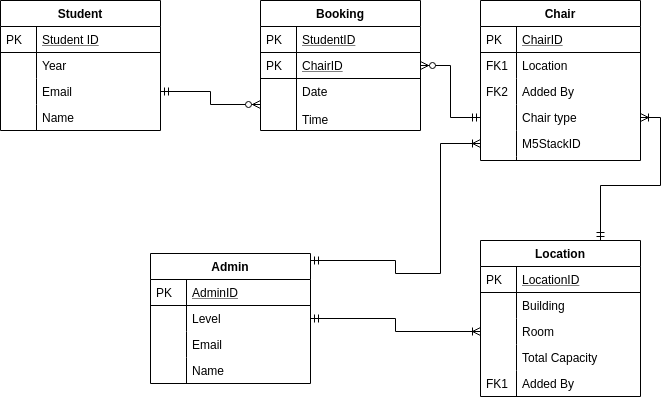

The diagram above was exported from draw.io. Its source (the exported page's mxGraphModel, read from the mxfile embedded in the PNG):
<mxGraphModel dx="1422" dy="806" grid="1" gridSize="10" guides="1" tooltips="1" connect="1" arrows="1" fold="1" page="1" pageScale="1" pageWidth="827" pageHeight="1169" math="0" shadow="0">
  <root>
    <mxCell id="WIyWlLk6GJQsqaUBKTNV-0" />
    <mxCell id="WIyWlLk6GJQsqaUBKTNV-1" parent="WIyWlLk6GJQsqaUBKTNV-0" />
    <mxCell id="zkfFHV4jXpPFQw0GAbJ--51" value="Student" style="swimlane;fontStyle=1;childLayout=stackLayout;horizontal=1;startSize=26;horizontalStack=0;resizeParent=1;resizeLast=0;collapsible=1;marginBottom=0;rounded=0;shadow=0;strokeWidth=1;" parent="WIyWlLk6GJQsqaUBKTNV-1" vertex="1">
      <mxGeometry x="40" y="120" width="160" height="130" as="geometry">
        <mxRectangle x="20" y="80" width="160" height="26" as="alternateBounds" />
      </mxGeometry>
    </mxCell>
    <mxCell id="zkfFHV4jXpPFQw0GAbJ--52" value="Student ID" style="shape=partialRectangle;top=0;left=0;right=0;bottom=1;align=left;verticalAlign=top;fillColor=none;spacingLeft=40;spacingRight=4;overflow=hidden;rotatable=0;points=[[0,0.5],[1,0.5]];portConstraint=eastwest;dropTarget=0;rounded=0;shadow=0;strokeWidth=1;fontStyle=4" parent="zkfFHV4jXpPFQw0GAbJ--51" vertex="1">
      <mxGeometry y="26" width="160" height="26" as="geometry" />
    </mxCell>
    <mxCell id="zkfFHV4jXpPFQw0GAbJ--53" value="PK" style="shape=partialRectangle;top=0;left=0;bottom=0;fillColor=none;align=left;verticalAlign=top;spacingLeft=4;spacingRight=4;overflow=hidden;rotatable=0;points=[];portConstraint=eastwest;part=1;" parent="zkfFHV4jXpPFQw0GAbJ--52" vertex="1" connectable="0">
      <mxGeometry width="36" height="26" as="geometry" />
    </mxCell>
    <mxCell id="zkfFHV4jXpPFQw0GAbJ--54" value="Year" style="shape=partialRectangle;top=0;left=0;right=0;bottom=0;align=left;verticalAlign=top;fillColor=none;spacingLeft=40;spacingRight=4;overflow=hidden;rotatable=0;points=[[0,0.5],[1,0.5]];portConstraint=eastwest;dropTarget=0;rounded=0;shadow=0;strokeWidth=1;" parent="zkfFHV4jXpPFQw0GAbJ--51" vertex="1">
      <mxGeometry y="52" width="160" height="26" as="geometry" />
    </mxCell>
    <mxCell id="zkfFHV4jXpPFQw0GAbJ--55" value="" style="shape=partialRectangle;top=0;left=0;bottom=0;fillColor=none;align=left;verticalAlign=top;spacingLeft=4;spacingRight=4;overflow=hidden;rotatable=0;points=[];portConstraint=eastwest;part=1;" parent="zkfFHV4jXpPFQw0GAbJ--54" vertex="1" connectable="0">
      <mxGeometry width="36" height="26" as="geometry" />
    </mxCell>
    <mxCell id="eLVj5RX1R3WEhuQwfvtm-17" value="Email" style="shape=partialRectangle;top=0;left=0;right=0;bottom=0;align=left;verticalAlign=top;fillColor=none;spacingLeft=40;spacingRight=4;overflow=hidden;rotatable=0;points=[[0,0.5],[1,0.5]];portConstraint=eastwest;dropTarget=0;rounded=0;shadow=0;strokeWidth=1;" vertex="1" parent="zkfFHV4jXpPFQw0GAbJ--51">
      <mxGeometry y="78" width="160" height="26" as="geometry" />
    </mxCell>
    <mxCell id="eLVj5RX1R3WEhuQwfvtm-18" value="" style="shape=partialRectangle;top=0;left=0;bottom=0;fillColor=none;align=left;verticalAlign=top;spacingLeft=4;spacingRight=4;overflow=hidden;rotatable=0;points=[];portConstraint=eastwest;part=1;" vertex="1" connectable="0" parent="eLVj5RX1R3WEhuQwfvtm-17">
      <mxGeometry width="36" height="26" as="geometry" />
    </mxCell>
    <mxCell id="eLVj5RX1R3WEhuQwfvtm-19" value="Name" style="shape=partialRectangle;top=0;left=0;right=0;bottom=0;align=left;verticalAlign=top;fillColor=none;spacingLeft=40;spacingRight=4;overflow=hidden;rotatable=0;points=[[0,0.5],[1,0.5]];portConstraint=eastwest;dropTarget=0;rounded=0;shadow=0;strokeWidth=1;" vertex="1" parent="zkfFHV4jXpPFQw0GAbJ--51">
      <mxGeometry y="104" width="160" height="26" as="geometry" />
    </mxCell>
    <mxCell id="eLVj5RX1R3WEhuQwfvtm-20" value="" style="shape=partialRectangle;top=0;left=0;bottom=0;fillColor=none;align=left;verticalAlign=top;spacingLeft=4;spacingRight=4;overflow=hidden;rotatable=0;points=[];portConstraint=eastwest;part=1;" vertex="1" connectable="0" parent="eLVj5RX1R3WEhuQwfvtm-19">
      <mxGeometry width="36" height="26" as="geometry" />
    </mxCell>
    <mxCell id="zkfFHV4jXpPFQw0GAbJ--56" value="Booking" style="swimlane;fontStyle=1;childLayout=stackLayout;horizontal=1;startSize=26;horizontalStack=0;resizeParent=1;resizeLast=0;collapsible=1;marginBottom=0;rounded=0;shadow=0;strokeWidth=1;" parent="WIyWlLk6GJQsqaUBKTNV-1" vertex="1">
      <mxGeometry x="300" y="120" width="160" height="130" as="geometry">
        <mxRectangle x="260" y="80" width="160" height="26" as="alternateBounds" />
      </mxGeometry>
    </mxCell>
    <mxCell id="zkfFHV4jXpPFQw0GAbJ--57" value="StudentID" style="shape=partialRectangle;top=0;left=0;right=0;bottom=1;align=left;verticalAlign=top;fillColor=none;spacingLeft=40;spacingRight=4;overflow=hidden;rotatable=0;points=[[0,0.5],[1,0.5]];portConstraint=eastwest;dropTarget=0;rounded=0;shadow=0;strokeWidth=1;fontStyle=4" parent="zkfFHV4jXpPFQw0GAbJ--56" vertex="1">
      <mxGeometry y="26" width="160" height="26" as="geometry" />
    </mxCell>
    <mxCell id="zkfFHV4jXpPFQw0GAbJ--58" value="PK" style="shape=partialRectangle;top=0;left=0;bottom=0;fillColor=none;align=left;verticalAlign=top;spacingLeft=4;spacingRight=4;overflow=hidden;rotatable=0;points=[];portConstraint=eastwest;part=1;" parent="zkfFHV4jXpPFQw0GAbJ--57" vertex="1" connectable="0">
      <mxGeometry width="36" height="26" as="geometry" />
    </mxCell>
    <mxCell id="eLVj5RX1R3WEhuQwfvtm-0" value="ChairID" style="shape=partialRectangle;top=0;left=0;right=0;bottom=1;align=left;verticalAlign=top;fillColor=none;spacingLeft=40;spacingRight=4;overflow=hidden;rotatable=0;points=[[0,0.5],[1,0.5]];portConstraint=eastwest;dropTarget=0;rounded=0;shadow=0;strokeWidth=1;fontStyle=4" vertex="1" parent="zkfFHV4jXpPFQw0GAbJ--56">
      <mxGeometry y="52" width="160" height="26" as="geometry" />
    </mxCell>
    <mxCell id="eLVj5RX1R3WEhuQwfvtm-1" value="PK" style="shape=partialRectangle;top=0;left=0;bottom=0;fillColor=none;align=left;verticalAlign=top;spacingLeft=4;spacingRight=4;overflow=hidden;rotatable=0;points=[];portConstraint=eastwest;part=1;" vertex="1" connectable="0" parent="eLVj5RX1R3WEhuQwfvtm-0">
      <mxGeometry width="36" height="26" as="geometry" />
    </mxCell>
    <mxCell id="zkfFHV4jXpPFQw0GAbJ--61" value="Date&#10;&#10;Time" style="shape=partialRectangle;top=0;left=0;right=0;bottom=0;align=left;verticalAlign=top;fillColor=none;spacingLeft=40;spacingRight=4;overflow=hidden;rotatable=0;points=[[0,0.5],[1,0.5]];portConstraint=eastwest;dropTarget=0;rounded=0;shadow=0;strokeWidth=1;" parent="zkfFHV4jXpPFQw0GAbJ--56" vertex="1">
      <mxGeometry y="78" width="160" height="52" as="geometry" />
    </mxCell>
    <mxCell id="zkfFHV4jXpPFQw0GAbJ--62" value="" style="shape=partialRectangle;top=0;left=0;bottom=0;fillColor=none;align=left;verticalAlign=top;spacingLeft=4;spacingRight=4;overflow=hidden;rotatable=0;points=[];portConstraint=eastwest;part=1;" parent="zkfFHV4jXpPFQw0GAbJ--61" vertex="1" connectable="0">
      <mxGeometry width="36" height="52" as="geometry" />
    </mxCell>
    <mxCell id="zkfFHV4jXpPFQw0GAbJ--64" value="Chair" style="swimlane;fontStyle=1;childLayout=stackLayout;horizontal=1;startSize=26;horizontalStack=0;resizeParent=1;resizeLast=0;collapsible=1;marginBottom=0;rounded=0;shadow=0;strokeWidth=1;" parent="WIyWlLk6GJQsqaUBKTNV-1" vertex="1">
      <mxGeometry x="520" y="120" width="160" height="160" as="geometry">
        <mxRectangle x="260" y="270" width="160" height="26" as="alternateBounds" />
      </mxGeometry>
    </mxCell>
    <mxCell id="zkfFHV4jXpPFQw0GAbJ--65" value="ChairID" style="shape=partialRectangle;top=0;left=0;right=0;bottom=1;align=left;verticalAlign=top;fillColor=none;spacingLeft=40;spacingRight=4;overflow=hidden;rotatable=0;points=[[0,0.5],[1,0.5]];portConstraint=eastwest;dropTarget=0;rounded=0;shadow=0;strokeWidth=1;fontStyle=4" parent="zkfFHV4jXpPFQw0GAbJ--64" vertex="1">
      <mxGeometry y="26" width="160" height="26" as="geometry" />
    </mxCell>
    <mxCell id="zkfFHV4jXpPFQw0GAbJ--66" value="PK" style="shape=partialRectangle;top=0;left=0;bottom=0;fillColor=none;align=left;verticalAlign=top;spacingLeft=4;spacingRight=4;overflow=hidden;rotatable=0;points=[];portConstraint=eastwest;part=1;" parent="zkfFHV4jXpPFQw0GAbJ--65" vertex="1" connectable="0">
      <mxGeometry width="36" height="26" as="geometry" />
    </mxCell>
    <mxCell id="zkfFHV4jXpPFQw0GAbJ--67" value="Location" style="shape=partialRectangle;top=0;left=0;right=0;bottom=0;align=left;verticalAlign=top;fillColor=none;spacingLeft=40;spacingRight=4;overflow=hidden;rotatable=0;points=[[0,0.5],[1,0.5]];portConstraint=eastwest;dropTarget=0;rounded=0;shadow=0;strokeWidth=1;" parent="zkfFHV4jXpPFQw0GAbJ--64" vertex="1">
      <mxGeometry y="52" width="160" height="26" as="geometry" />
    </mxCell>
    <mxCell id="zkfFHV4jXpPFQw0GAbJ--68" value="FK1" style="shape=partialRectangle;top=0;left=0;bottom=0;fillColor=none;align=left;verticalAlign=top;spacingLeft=4;spacingRight=4;overflow=hidden;rotatable=0;points=[];portConstraint=eastwest;part=1;" parent="zkfFHV4jXpPFQw0GAbJ--67" vertex="1" connectable="0">
      <mxGeometry width="36" height="26" as="geometry" />
    </mxCell>
    <mxCell id="zkfFHV4jXpPFQw0GAbJ--69" value="Added By" style="shape=partialRectangle;top=0;left=0;right=0;bottom=0;align=left;verticalAlign=top;fillColor=none;spacingLeft=40;spacingRight=4;overflow=hidden;rotatable=0;points=[[0,0.5],[1,0.5]];portConstraint=eastwest;dropTarget=0;rounded=0;shadow=0;strokeWidth=1;" parent="zkfFHV4jXpPFQw0GAbJ--64" vertex="1">
      <mxGeometry y="78" width="160" height="26" as="geometry" />
    </mxCell>
    <mxCell id="zkfFHV4jXpPFQw0GAbJ--70" value="FK2" style="shape=partialRectangle;top=0;left=0;bottom=0;fillColor=none;align=left;verticalAlign=top;spacingLeft=4;spacingRight=4;overflow=hidden;rotatable=0;points=[];portConstraint=eastwest;part=1;" parent="zkfFHV4jXpPFQw0GAbJ--69" vertex="1" connectable="0">
      <mxGeometry width="36" height="26" as="geometry" />
    </mxCell>
    <mxCell id="eLVj5RX1R3WEhuQwfvtm-23" value="Chair type" style="shape=partialRectangle;top=0;left=0;right=0;bottom=0;align=left;verticalAlign=top;fillColor=none;spacingLeft=40;spacingRight=4;overflow=hidden;rotatable=0;points=[[0,0.5],[1,0.5]];portConstraint=eastwest;dropTarget=0;rounded=0;shadow=0;strokeWidth=1;" vertex="1" parent="zkfFHV4jXpPFQw0GAbJ--64">
      <mxGeometry y="104" width="160" height="26" as="geometry" />
    </mxCell>
    <mxCell id="eLVj5RX1R3WEhuQwfvtm-24" value="" style="shape=partialRectangle;top=0;left=0;bottom=0;fillColor=none;align=left;verticalAlign=top;spacingLeft=4;spacingRight=4;overflow=hidden;rotatable=0;points=[];portConstraint=eastwest;part=1;" vertex="1" connectable="0" parent="eLVj5RX1R3WEhuQwfvtm-23">
      <mxGeometry width="36" height="26" as="geometry" />
    </mxCell>
    <mxCell id="eLVj5RX1R3WEhuQwfvtm-25" value="M5StackID" style="shape=partialRectangle;top=0;left=0;right=0;bottom=0;align=left;verticalAlign=top;fillColor=none;spacingLeft=40;spacingRight=4;overflow=hidden;rotatable=0;points=[[0,0.5],[1,0.5]];portConstraint=eastwest;dropTarget=0;rounded=0;shadow=0;strokeWidth=1;" vertex="1" parent="zkfFHV4jXpPFQw0GAbJ--64">
      <mxGeometry y="130" width="160" height="26" as="geometry" />
    </mxCell>
    <mxCell id="eLVj5RX1R3WEhuQwfvtm-26" value="" style="shape=partialRectangle;top=0;left=0;bottom=0;fillColor=none;align=left;verticalAlign=top;spacingLeft=4;spacingRight=4;overflow=hidden;rotatable=0;points=[];portConstraint=eastwest;part=1;" vertex="1" connectable="0" parent="eLVj5RX1R3WEhuQwfvtm-25">
      <mxGeometry width="36" height="26" as="geometry" />
    </mxCell>
    <mxCell id="eLVj5RX1R3WEhuQwfvtm-27" value="" style="shape=partialRectangle;top=0;left=0;right=0;bottom=0;align=left;verticalAlign=top;fillColor=none;spacingLeft=40;spacingRight=4;overflow=hidden;rotatable=0;points=[[0,0.5],[1,0.5]];portConstraint=eastwest;dropTarget=0;rounded=0;shadow=0;strokeWidth=1;" vertex="1" parent="zkfFHV4jXpPFQw0GAbJ--64">
      <mxGeometry y="156" width="160" height="4" as="geometry" />
    </mxCell>
    <mxCell id="eLVj5RX1R3WEhuQwfvtm-28" value="" style="shape=partialRectangle;top=0;left=0;bottom=0;fillColor=none;align=left;verticalAlign=top;spacingLeft=4;spacingRight=4;overflow=hidden;rotatable=0;points=[];portConstraint=eastwest;part=1;" vertex="1" connectable="0" parent="eLVj5RX1R3WEhuQwfvtm-27">
      <mxGeometry width="36" height="4" as="geometry" />
    </mxCell>
    <mxCell id="eLVj5RX1R3WEhuQwfvtm-29" value="Admin" style="swimlane;fontStyle=1;childLayout=stackLayout;horizontal=1;startSize=26;horizontalStack=0;resizeParent=1;resizeLast=0;collapsible=1;marginBottom=0;rounded=0;shadow=0;strokeWidth=1;" vertex="1" parent="WIyWlLk6GJQsqaUBKTNV-1">
      <mxGeometry x="190" y="373" width="160" height="130" as="geometry">
        <mxRectangle x="20" y="80" width="160" height="26" as="alternateBounds" />
      </mxGeometry>
    </mxCell>
    <mxCell id="eLVj5RX1R3WEhuQwfvtm-30" value="AdminID" style="shape=partialRectangle;top=0;left=0;right=0;bottom=1;align=left;verticalAlign=top;fillColor=none;spacingLeft=40;spacingRight=4;overflow=hidden;rotatable=0;points=[[0,0.5],[1,0.5]];portConstraint=eastwest;dropTarget=0;rounded=0;shadow=0;strokeWidth=1;fontStyle=4" vertex="1" parent="eLVj5RX1R3WEhuQwfvtm-29">
      <mxGeometry y="26" width="160" height="26" as="geometry" />
    </mxCell>
    <mxCell id="eLVj5RX1R3WEhuQwfvtm-31" value="PK" style="shape=partialRectangle;top=0;left=0;bottom=0;fillColor=none;align=left;verticalAlign=top;spacingLeft=4;spacingRight=4;overflow=hidden;rotatable=0;points=[];portConstraint=eastwest;part=1;" vertex="1" connectable="0" parent="eLVj5RX1R3WEhuQwfvtm-30">
      <mxGeometry width="36" height="26" as="geometry" />
    </mxCell>
    <mxCell id="eLVj5RX1R3WEhuQwfvtm-32" value="Level" style="shape=partialRectangle;top=0;left=0;right=0;bottom=0;align=left;verticalAlign=top;fillColor=none;spacingLeft=40;spacingRight=4;overflow=hidden;rotatable=0;points=[[0,0.5],[1,0.5]];portConstraint=eastwest;dropTarget=0;rounded=0;shadow=0;strokeWidth=1;" vertex="1" parent="eLVj5RX1R3WEhuQwfvtm-29">
      <mxGeometry y="52" width="160" height="26" as="geometry" />
    </mxCell>
    <mxCell id="eLVj5RX1R3WEhuQwfvtm-33" value="" style="shape=partialRectangle;top=0;left=0;bottom=0;fillColor=none;align=left;verticalAlign=top;spacingLeft=4;spacingRight=4;overflow=hidden;rotatable=0;points=[];portConstraint=eastwest;part=1;" vertex="1" connectable="0" parent="eLVj5RX1R3WEhuQwfvtm-32">
      <mxGeometry width="36" height="26" as="geometry" />
    </mxCell>
    <mxCell id="eLVj5RX1R3WEhuQwfvtm-34" value="Email" style="shape=partialRectangle;top=0;left=0;right=0;bottom=0;align=left;verticalAlign=top;fillColor=none;spacingLeft=40;spacingRight=4;overflow=hidden;rotatable=0;points=[[0,0.5],[1,0.5]];portConstraint=eastwest;dropTarget=0;rounded=0;shadow=0;strokeWidth=1;" vertex="1" parent="eLVj5RX1R3WEhuQwfvtm-29">
      <mxGeometry y="78" width="160" height="26" as="geometry" />
    </mxCell>
    <mxCell id="eLVj5RX1R3WEhuQwfvtm-35" value="" style="shape=partialRectangle;top=0;left=0;bottom=0;fillColor=none;align=left;verticalAlign=top;spacingLeft=4;spacingRight=4;overflow=hidden;rotatable=0;points=[];portConstraint=eastwest;part=1;" vertex="1" connectable="0" parent="eLVj5RX1R3WEhuQwfvtm-34">
      <mxGeometry width="36" height="26" as="geometry" />
    </mxCell>
    <mxCell id="eLVj5RX1R3WEhuQwfvtm-36" value="Name" style="shape=partialRectangle;top=0;left=0;right=0;bottom=0;align=left;verticalAlign=top;fillColor=none;spacingLeft=40;spacingRight=4;overflow=hidden;rotatable=0;points=[[0,0.5],[1,0.5]];portConstraint=eastwest;dropTarget=0;rounded=0;shadow=0;strokeWidth=1;" vertex="1" parent="eLVj5RX1R3WEhuQwfvtm-29">
      <mxGeometry y="104" width="160" height="26" as="geometry" />
    </mxCell>
    <mxCell id="eLVj5RX1R3WEhuQwfvtm-37" value="" style="shape=partialRectangle;top=0;left=0;bottom=0;fillColor=none;align=left;verticalAlign=top;spacingLeft=4;spacingRight=4;overflow=hidden;rotatable=0;points=[];portConstraint=eastwest;part=1;" vertex="1" connectable="0" parent="eLVj5RX1R3WEhuQwfvtm-36">
      <mxGeometry width="36" height="26" as="geometry" />
    </mxCell>
    <mxCell id="eLVj5RX1R3WEhuQwfvtm-49" style="edgeStyle=orthogonalEdgeStyle;rounded=0;orthogonalLoop=1;jettySize=auto;html=1;exitX=0.75;exitY=0;exitDx=0;exitDy=0;entryX=1;entryY=0.5;entryDx=0;entryDy=0;endArrow=ERoneToMany;endFill=0;startArrow=ERmandOne;startFill=0;" edge="1" parent="WIyWlLk6GJQsqaUBKTNV-1" source="eLVj5RX1R3WEhuQwfvtm-40" target="eLVj5RX1R3WEhuQwfvtm-23">
      <mxGeometry relative="1" as="geometry" />
    </mxCell>
    <mxCell id="eLVj5RX1R3WEhuQwfvtm-40" value="Location" style="swimlane;fontStyle=1;childLayout=stackLayout;horizontal=1;startSize=26;horizontalStack=0;resizeParent=1;resizeLast=0;collapsible=1;marginBottom=0;rounded=0;shadow=0;strokeWidth=1;" vertex="1" parent="WIyWlLk6GJQsqaUBKTNV-1">
      <mxGeometry x="520" y="360" width="160" height="156" as="geometry">
        <mxRectangle x="20" y="80" width="160" height="26" as="alternateBounds" />
      </mxGeometry>
    </mxCell>
    <mxCell id="eLVj5RX1R3WEhuQwfvtm-41" value="LocationID" style="shape=partialRectangle;top=0;left=0;right=0;bottom=1;align=left;verticalAlign=top;fillColor=none;spacingLeft=40;spacingRight=4;overflow=hidden;rotatable=0;points=[[0,0.5],[1,0.5]];portConstraint=eastwest;dropTarget=0;rounded=0;shadow=0;strokeWidth=1;fontStyle=4" vertex="1" parent="eLVj5RX1R3WEhuQwfvtm-40">
      <mxGeometry y="26" width="160" height="26" as="geometry" />
    </mxCell>
    <mxCell id="eLVj5RX1R3WEhuQwfvtm-42" value="PK" style="shape=partialRectangle;top=0;left=0;bottom=0;fillColor=none;align=left;verticalAlign=top;spacingLeft=4;spacingRight=4;overflow=hidden;rotatable=0;points=[];portConstraint=eastwest;part=1;" vertex="1" connectable="0" parent="eLVj5RX1R3WEhuQwfvtm-41">
      <mxGeometry width="36" height="26" as="geometry" />
    </mxCell>
    <mxCell id="eLVj5RX1R3WEhuQwfvtm-43" value="Building" style="shape=partialRectangle;top=0;left=0;right=0;bottom=0;align=left;verticalAlign=top;fillColor=none;spacingLeft=40;spacingRight=4;overflow=hidden;rotatable=0;points=[[0,0.5],[1,0.5]];portConstraint=eastwest;dropTarget=0;rounded=0;shadow=0;strokeWidth=1;" vertex="1" parent="eLVj5RX1R3WEhuQwfvtm-40">
      <mxGeometry y="52" width="160" height="26" as="geometry" />
    </mxCell>
    <mxCell id="eLVj5RX1R3WEhuQwfvtm-44" value="" style="shape=partialRectangle;top=0;left=0;bottom=0;fillColor=none;align=left;verticalAlign=top;spacingLeft=4;spacingRight=4;overflow=hidden;rotatable=0;points=[];portConstraint=eastwest;part=1;" vertex="1" connectable="0" parent="eLVj5RX1R3WEhuQwfvtm-43">
      <mxGeometry width="36" height="26" as="geometry" />
    </mxCell>
    <mxCell id="eLVj5RX1R3WEhuQwfvtm-45" value="Room" style="shape=partialRectangle;top=0;left=0;right=0;bottom=0;align=left;verticalAlign=top;fillColor=none;spacingLeft=40;spacingRight=4;overflow=hidden;rotatable=0;points=[[0,0.5],[1,0.5]];portConstraint=eastwest;dropTarget=0;rounded=0;shadow=0;strokeWidth=1;" vertex="1" parent="eLVj5RX1R3WEhuQwfvtm-40">
      <mxGeometry y="78" width="160" height="26" as="geometry" />
    </mxCell>
    <mxCell id="eLVj5RX1R3WEhuQwfvtm-46" value="" style="shape=partialRectangle;top=0;left=0;bottom=0;fillColor=none;align=left;verticalAlign=top;spacingLeft=4;spacingRight=4;overflow=hidden;rotatable=0;points=[];portConstraint=eastwest;part=1;" vertex="1" connectable="0" parent="eLVj5RX1R3WEhuQwfvtm-45">
      <mxGeometry width="36" height="26" as="geometry" />
    </mxCell>
    <mxCell id="eLVj5RX1R3WEhuQwfvtm-47" value="Total Capacity" style="shape=partialRectangle;top=0;left=0;right=0;bottom=0;align=left;verticalAlign=top;fillColor=none;spacingLeft=40;spacingRight=4;overflow=hidden;rotatable=0;points=[[0,0.5],[1,0.5]];portConstraint=eastwest;dropTarget=0;rounded=0;shadow=0;strokeWidth=1;" vertex="1" parent="eLVj5RX1R3WEhuQwfvtm-40">
      <mxGeometry y="104" width="160" height="26" as="geometry" />
    </mxCell>
    <mxCell id="eLVj5RX1R3WEhuQwfvtm-48" value="" style="shape=partialRectangle;top=0;left=0;bottom=0;fillColor=none;align=left;verticalAlign=top;spacingLeft=4;spacingRight=4;overflow=hidden;rotatable=0;points=[];portConstraint=eastwest;part=1;" vertex="1" connectable="0" parent="eLVj5RX1R3WEhuQwfvtm-47">
      <mxGeometry width="36" height="26" as="geometry" />
    </mxCell>
    <mxCell id="eLVj5RX1R3WEhuQwfvtm-65" value="Added By" style="shape=partialRectangle;top=0;left=0;right=0;bottom=0;align=left;verticalAlign=top;fillColor=none;spacingLeft=40;spacingRight=4;overflow=hidden;rotatable=0;points=[[0,0.5],[1,0.5]];portConstraint=eastwest;dropTarget=0;rounded=0;shadow=0;strokeWidth=1;" vertex="1" parent="eLVj5RX1R3WEhuQwfvtm-40">
      <mxGeometry y="130" width="160" height="26" as="geometry" />
    </mxCell>
    <mxCell id="eLVj5RX1R3WEhuQwfvtm-66" value="FK1" style="shape=partialRectangle;top=0;left=0;bottom=0;fillColor=none;align=left;verticalAlign=top;spacingLeft=4;spacingRight=4;overflow=hidden;rotatable=0;points=[];portConstraint=eastwest;part=1;" vertex="1" connectable="0" parent="eLVj5RX1R3WEhuQwfvtm-65">
      <mxGeometry width="36" height="26" as="geometry" />
    </mxCell>
    <mxCell id="eLVj5RX1R3WEhuQwfvtm-54" style="edgeStyle=orthogonalEdgeStyle;rounded=0;orthogonalLoop=1;jettySize=auto;html=1;exitX=1;exitY=0.5;exitDx=0;exitDy=0;entryX=0;entryY=0.5;entryDx=0;entryDy=0;startArrow=ERmandOne;startFill=0;endArrow=ERzeroToMany;endFill=1;" edge="1" parent="WIyWlLk6GJQsqaUBKTNV-1" source="eLVj5RX1R3WEhuQwfvtm-17" target="zkfFHV4jXpPFQw0GAbJ--61">
      <mxGeometry relative="1" as="geometry" />
    </mxCell>
    <mxCell id="eLVj5RX1R3WEhuQwfvtm-55" style="edgeStyle=orthogonalEdgeStyle;rounded=0;orthogonalLoop=1;jettySize=auto;html=1;exitX=1;exitY=0.5;exitDx=0;exitDy=0;entryX=0;entryY=0.5;entryDx=0;entryDy=0;startArrow=ERzeroToMany;startFill=1;endArrow=ERmandOne;endFill=0;" edge="1" parent="WIyWlLk6GJQsqaUBKTNV-1" source="eLVj5RX1R3WEhuQwfvtm-0" target="eLVj5RX1R3WEhuQwfvtm-23">
      <mxGeometry relative="1" as="geometry" />
    </mxCell>
    <mxCell id="eLVj5RX1R3WEhuQwfvtm-67" style="edgeStyle=orthogonalEdgeStyle;rounded=0;orthogonalLoop=1;jettySize=auto;html=1;exitX=1;exitY=0.5;exitDx=0;exitDy=0;entryX=0;entryY=0.5;entryDx=0;entryDy=0;startArrow=ERmandOne;startFill=0;endArrow=ERoneToMany;endFill=0;" edge="1" parent="WIyWlLk6GJQsqaUBKTNV-1" source="eLVj5RX1R3WEhuQwfvtm-32" target="eLVj5RX1R3WEhuQwfvtm-45">
      <mxGeometry relative="1" as="geometry" />
    </mxCell>
    <mxCell id="eLVj5RX1R3WEhuQwfvtm-68" style="edgeStyle=orthogonalEdgeStyle;rounded=0;orthogonalLoop=1;jettySize=auto;html=1;exitX=1;exitY=0.5;exitDx=0;exitDy=0;startArrow=ERmandOne;startFill=0;endArrow=ERoneToMany;endFill=0;entryX=0;entryY=0.5;entryDx=0;entryDy=0;" edge="1" parent="WIyWlLk6GJQsqaUBKTNV-1" target="eLVj5RX1R3WEhuQwfvtm-25">
      <mxGeometry relative="1" as="geometry">
        <mxPoint x="350" y="380" as="sourcePoint" />
        <mxPoint x="480" y="260" as="targetPoint" />
        <Array as="points">
          <mxPoint x="435" y="380" />
          <mxPoint x="435" y="393" />
          <mxPoint x="480" y="393" />
          <mxPoint x="480" y="263" />
        </Array>
      </mxGeometry>
    </mxCell>
  </root>
</mxGraphModel>